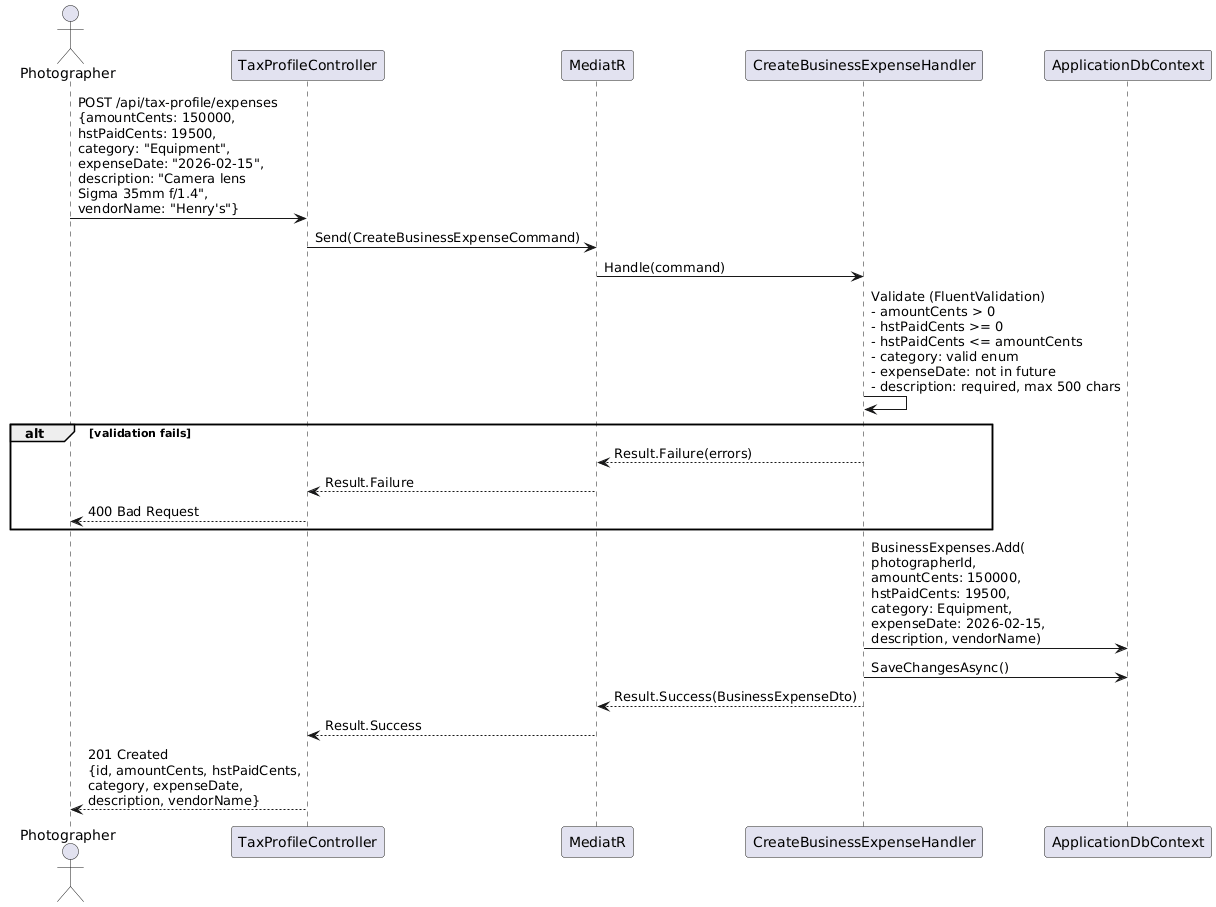

The diagram above was rendered by PlantUML. Its source (embedded in the PNG):
@startuml
actor Photographer as P
participant "TaxProfileController" as TPC
participant "MediatR" as M
participant "CreateBusinessExpenseHandler" as CEH
participant "ApplicationDbContext" as DB

P -> TPC : POST /api/tax-profile/expenses\n{amountCents: 150000,\nhstPaidCents: 19500,\ncategory: "Equipment",\nexpenseDate: "2026-02-15",\ndescription: "Camera lens\nSigma 35mm f/1.4",\nvendorName: "Henry's"}
TPC -> M : Send(CreateBusinessExpenseCommand)
M -> CEH : Handle(command)

CEH -> CEH : Validate (FluentValidation)\n- amountCents > 0\n- hstPaidCents >= 0\n- hstPaidCents <= amountCents\n- category: valid enum\n- expenseDate: not in future\n- description: required, max 500 chars
alt validation fails
  CEH --> M : Result.Failure(errors)
  M --> TPC : Result.Failure
  TPC --> P : 400 Bad Request
end

CEH -> DB : BusinessExpenses.Add(\nphotographerId,\namountCents: 150000,\nhstPaidCents: 19500,\ncategory: Equipment,\nexpenseDate: 2026-02-15,\ndescription, vendorName)

CEH -> DB : SaveChangesAsync()
CEH --> M : Result.Success(BusinessExpenseDto)
M --> TPC : Result.Success
TPC --> P : 201 Created\n{id, amountCents, hstPaidCents,\ncategory, expenseDate,\ndescription, vendorName}
@enduml